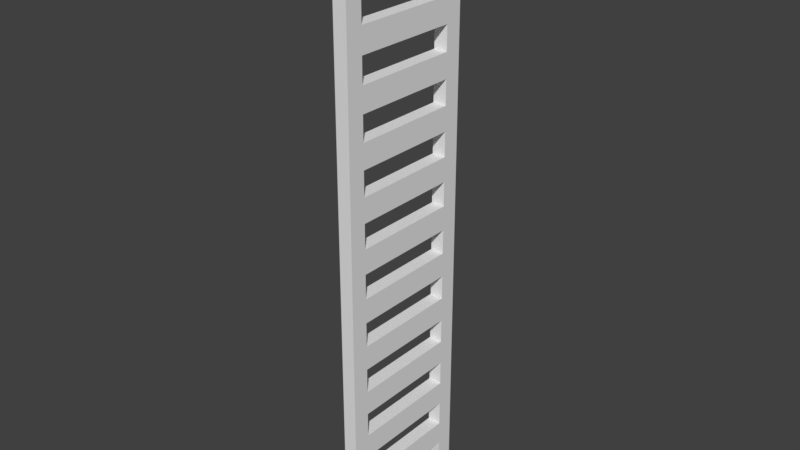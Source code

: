 # Source: Ladder.blend  (saved by Blender 2.77.0; exported with 4.5.12 LTS)
import bpy
from mathutils import Matrix  # noqa: F401  (used for matrix-valued properties, if any)

bpy.ops.wm.read_factory_settings(use_empty=True)
scene = bpy.context.scene
scene.name = 'Scene'

# ---- collections
col_collection_1 = bpy.data.collections.new('Collection 1'); scene.collection.children.link(col_collection_1)

# ---- world
world_world = bpy.data.worlds.new('World'); scene.world = world_world
world_world.color = (0.05088, 0.05088, 0.05088)
world_world.use_sun_shadow = False
world_world.sun_shadow_jitter_overblur = 0.0
world_world.cycles.sampling_method = 'MANUAL'

# ---- meshes
me_cube_001 = bpy.data.meshes.new('Cube.001')
me_cube_001.from_pydata([(-0.09739, -1.0, -3.939), (-0.09739, -1.0, 4.283), (-0.09739, -0.7587, -3.939), (-0.09739, -0.7587, 4.283), (0.09323, -1.0, -3.939), (0.09323, -1.0, 4.283), (0.09323, -0.7587, -3.939), (0.09323, -0.7587, 4.283), (-0.09739, -1.0, -3.596), (-0.09739, -1.0, -3.254), (-0.09739, -1.0, -2.911), (-0.09739, -1.0, -2.569), (-0.09739, -1.0, -2.226), (-0.09739, -1.0, -1.883), (-0.09739, -1.0, -1.541), (-0.09739, -1.0, -1.198), (-0.09739, -1.0, -0.8557), (-0.09739, -1.0, -0.5131), (-0.09739, -1.0, -0.1705), (-0.09739, -1.0, 0.1721), (-0.09739, -1.0, 0.5147), (-0.09739, -1.0, 0.8572), (-0.09739, -1.0, 1.2), (-0.09739, -1.0, 1.542), (-0.09739, -1.0, 1.885), (-0.09739, -1.0, 2.228), (-0.09739, -1.0, 2.57), (-0.09739, -1.0, 2.913), (-0.09739, -1.0, 3.255), (-0.09739, -1.0, 3.598), (-0.09739, -1.0, 3.94), (-0.09739, -0.7587, 3.94), (-0.09739, -0.7587, 3.598), (-0.09739, -0.7587, 3.255), (-0.09739, -0.7587, 2.913), (-0.09739, -0.7587, 2.57), (-0.09739, -0.7587, 2.228), (-0.09739, -0.7587, 1.885), (-0.09739, -0.7587, 1.542), (-0.09739, -0.7587, 1.2), (-0.09739, -0.7587, 0.8572), (-0.09739, -0.7587, 0.5147), (-0.09739, -0.7587, 0.1721), (-0.09739, -0.7587, -0.1705), (-0.09739, -0.7587, -0.5131), (-0.09739, -0.7587, -0.8557), (-0.09739, -0.7587, -1.198), (-0.09739, -0.7587, -1.541), (-0.09739, -0.7587, -1.883), (-0.09739, -0.7587, -2.226), (-0.09739, -0.7587, -2.569), (-0.09739, -0.7587, -2.911), (-0.09739, -0.7587, -3.254), (-0.09739, -0.7587, -3.596), (0.09323, -0.7587, 3.94), (0.09323, -0.7587, 3.598), (0.09323, -0.7587, 3.255), (0.09323, -0.7587, 2.913), (0.09323, -0.7587, 2.57), (0.09323, -0.7587, 2.228), (0.09323, -0.7587, 1.885), (0.09323, -0.7587, 1.542), (0.09323, -0.7587, 1.2), (0.09323, -0.7587, 0.8572), (0.09323, -0.7587, 0.5147), (0.09323, -0.7587, 0.1721), (0.09323, -0.7587, -0.1705), (0.09323, -0.7587, -0.5131), (0.09323, -0.7587, -0.8557), (0.09323, -0.7587, -1.198), (0.09323, -0.7587, -1.541), (0.09323, -0.7587, -1.883), (0.09323, -0.7587, -2.226), (0.09323, -0.7587, -2.569), (0.09323, -0.7587, -2.911), (0.09323, -0.7587, -3.254), (0.09323, -0.7587, -3.596), (0.09323, -1.0, 3.94), (0.09323, -1.0, 3.598), (0.09323, -1.0, 3.255), (0.09323, -1.0, 2.913), (0.09323, -1.0, 2.57), (0.09323, -1.0, 2.228), (0.09323, -1.0, 1.885), (0.09323, -1.0, 1.542), (0.09323, -1.0, 1.2), (0.09323, -1.0, 0.8572), (0.09323, -1.0, 0.5147), (0.09323, -1.0, 0.1721), (0.09323, -1.0, -0.1705), (0.09323, -1.0, -0.5131), (0.09323, -1.0, -0.8557), (0.09323, -1.0, -1.198), (0.09323, -1.0, -1.541), (0.09323, -1.0, -1.883), (0.09323, -1.0, -2.226), (0.09323, -1.0, -2.569), (0.09323, -1.0, -2.911), (0.09323, -1.0, -3.254), (0.09323, -1.0, -3.596), (-0.09739, -0.04029, 3.598), (-0.09739, -0.04029, 3.255), (-0.09739, -0.04029, 2.913), (-0.09739, -0.04029, 2.57), (-0.09739, -0.04029, 2.228), (-0.09739, -0.04029, 1.885), (-0.09739, -0.04029, 1.542), (-0.09739, -0.04029, 1.2), (-0.09739, -0.04029, 0.8572), (-0.09739, -0.04029, 0.5147), (-0.09739, -0.04029, 0.1721), (-0.09739, -0.04029, -0.1705), (-0.09739, -0.04029, -0.5131), (-0.09739, -0.04029, -0.8557), (-0.09739, -0.04029, -1.198), (-0.09739, -0.04029, -1.541), (-0.09739, -0.04029, -1.883), (-0.09739, -0.04029, -2.226), (-0.09739, -0.04029, -2.569), (-0.09739, -0.04029, -2.911), (-0.09739, -0.04029, -3.254), (-0.09739, -0.04029, -3.596), (0.09323, -0.04029, 3.598), (0.09323, -0.04029, 3.255), (0.09323, -0.04029, 2.913), (0.09323, -0.04029, 2.57), (0.09323, -0.04029, 2.228), (0.09323, -0.04029, 1.885), (0.09323, -0.04029, 1.542), (0.09323, -0.04029, 1.2), (0.09323, -0.04029, 0.8572), (0.09323, -0.04029, 0.5147), (0.09323, -0.04029, 0.1721), (0.09323, -0.04029, -0.1705), (0.09323, -0.04029, -0.5131), (0.09323, -0.04029, -0.8557), (0.09323, -0.04029, -1.198), (0.09323, -0.04029, -1.541), (0.09323, -0.04029, -1.883), (0.09323, -0.04029, -2.226), (0.09323, -0.04029, -2.569), (0.09323, -0.04029, -2.911), (0.09323, -0.04029, -3.254), (0.09323, -0.04029, -3.596)], [], [(8, 53, 2, 0), (53, 76, 6, 2), (76, 99, 4, 6), (99, 8, 0, 4), (0, 2, 6, 4), (5, 7, 3, 1), (5, 1, 30, 77), (77, 30, 29, 78), (78, 29, 28, 79), (79, 28, 27, 80), (80, 27, 26, 81), (81, 26, 25, 82), (82, 25, 24, 83), (83, 24, 23, 84), (84, 23, 22, 85), (85, 22, 21, 86), (86, 21, 20, 87), (87, 20, 19, 88), (88, 19, 18, 89), (89, 18, 17, 90), (90, 17, 16, 91), (91, 16, 15, 92), (92, 15, 14, 93), (93, 14, 13, 94), (94, 13, 12, 95), (95, 12, 11, 96), (96, 11, 10, 97), (97, 10, 9, 98), (98, 9, 8, 99), (7, 5, 77, 54), (54, 77, 78, 55), (55, 78, 79, 56), (56, 79, 80, 57), (57, 80, 81, 58), (58, 81, 82, 59), (59, 82, 83, 60), (60, 83, 84, 61), (61, 84, 85, 62), (62, 85, 86, 63), (63, 86, 87, 64), (64, 87, 88, 65), (65, 88, 89, 66), (66, 89, 90, 67), (67, 90, 91, 68), (68, 91, 92, 69), (69, 92, 93, 70), (70, 93, 94, 71), (71, 94, 95, 72), (72, 95, 96, 73), (73, 96, 97, 74), (74, 97, 98, 75), (75, 98, 99, 76), (3, 7, 54, 31), (31, 54, 55, 32), (40, 63, 130, 108), (33, 56, 57, 34), (76, 53, 121, 143), (35, 58, 59, 36), (73, 74, 141, 140), (37, 60, 61, 38), (47, 46, 114, 115), (39, 62, 63, 40), (62, 39, 107, 129), (41, 64, 65, 42), (59, 60, 127, 126), (43, 66, 67, 44), (33, 32, 100, 101), (45, 68, 69, 46), (52, 75, 142, 120), (47, 70, 71, 48), (38, 61, 128, 106), (49, 72, 73, 50), (74, 51, 119, 141), (51, 74, 75, 52), (71, 72, 139, 138), (1, 3, 31, 30), (30, 31, 32, 29), (29, 32, 33, 28), (28, 33, 34, 27), (27, 34, 35, 26), (26, 35, 36, 25), (25, 36, 37, 24), (24, 37, 38, 23), (23, 38, 39, 22), (22, 39, 40, 21), (21, 40, 41, 20), (20, 41, 42, 19), (19, 42, 43, 18), (18, 43, 44, 17), (17, 44, 45, 16), (16, 45, 46, 15), (15, 46, 47, 14), (14, 47, 48, 13), (13, 48, 49, 12), (12, 49, 50, 11), (11, 50, 51, 10), (10, 51, 52, 9), (9, 52, 53, 8), (35, 34, 102, 103), (61, 62, 129, 128), (64, 41, 109, 131), (49, 48, 116, 117), (75, 76, 143, 142), (42, 65, 132, 110), (37, 36, 104, 105), (63, 64, 131, 130), (66, 43, 111, 133), (51, 50, 118, 119), (44, 67, 134, 112), (39, 38, 106, 107), (65, 66, 133, 132), (68, 45, 113, 135), (53, 52, 120, 121), (32, 55, 122, 100), (46, 69, 136, 114), (56, 33, 101, 123), (41, 40, 108, 109), (67, 68, 135, 134), (70, 47, 115, 137), (34, 57, 124, 102), (48, 71, 138, 116), (55, 56, 123, 122), (58, 35, 103, 125), (43, 42, 110, 111), (69, 70, 137, 136), (72, 49, 117, 139), (36, 59, 126, 104), (50, 73, 140, 118), (57, 58, 125, 124), (60, 37, 105, 127), (45, 44, 112, 113)])
me_cube_001.use_remesh_preserve_volume = False
me_cube_001.use_remesh_preserve_attributes = False
me_cube_001.use_mirror_vertex_groups = False
me_cube_001.update()

# ---- objects
ob_cube = bpy.data.objects.new('Cube', me_cube_001)

# ---- transforms, parenting, visibility, modifiers, constraints
ob_cube.location = (0.0, 0.0, 0.0)
ob_cube.lineart.crease_threshold = 0.0
_m = ob_cube.modifiers.new('Mirror', 'MIRROR')
_m.use_axis = (False, True, False)
_m.merge_threshold = 0.1029

# ---- collection membership
col_collection_1.objects.link(ob_cube)

# ---- scene / render settings (as saved in the file)
scene.frame_start = 1; scene.frame_end = 250; scene.frame_set(1)
scene.render.engine = 'BLENDER_EEVEE_NEXT'
scene.render.resolution_percentage = 50
scene.render.dither_intensity = 0.0
scene.cycles.use_denoising = False
scene.cycles.samples = 128
scene.cycles.sampling_pattern = 'TABULATED_SOBOL'
scene.cycles.light_sampling_threshold = 0.0
scene.cycles.use_adaptive_sampling = False
scene.cycles.use_light_tree = False
scene.cycles.blur_glossy = 0.0
scene.cycles.sample_clamp_indirect = 0.0
scene.view_settings.view_transform = 'Standard'
bpy.context.view_layer.update()

# ---- added for rendering (the .blend has no active camera and no usable light): camera, sun
cam_auto = bpy.data.cameras.new('AutoCamera')
cam_auto.lens = 50.0
cam_auto.sensor_width = 36.0
cam_auto.clip_end = 1000.0
ob_auto_camera = bpy.data.objects.new('AutoCamera', cam_auto)
scene.collection.objects.link(ob_auto_camera)
ob_auto_camera.location = (7.82888, -9.39715, 6.43685)
ob_auto_camera.rotation_euler = (1.09748, -7.21219e-08, 0.694738)
scene.camera = ob_auto_camera
light_auto_sun = bpy.data.lights.new('AutoSun', 'SUN')
light_auto_sun.energy = 3.0
light_auto_sun.angle = 0.0523599
ob_auto_sun = bpy.data.objects.new('AutoSun', light_auto_sun)
scene.collection.objects.link(ob_auto_sun)
ob_auto_sun.rotation_euler = (0.872665, 0.174533, 0.523599)
bpy.context.view_layer.update()
